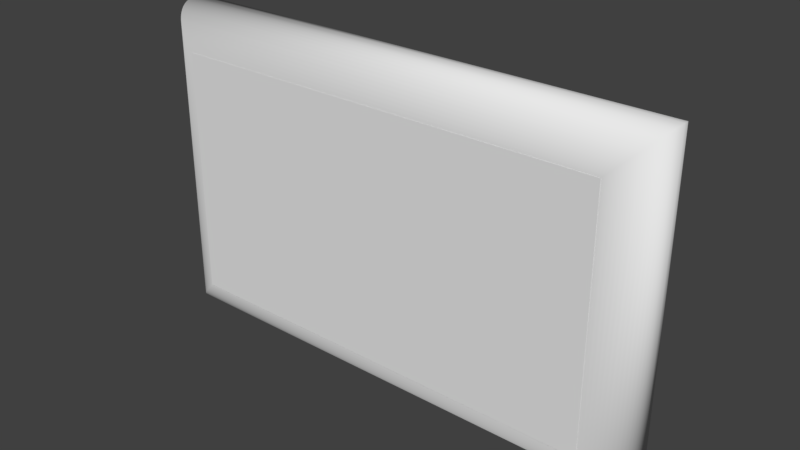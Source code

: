 # Source: r7x4.blend  (saved by Blender 2.79.0; exported with 4.5.12 LTS)
import bpy
from mathutils import Matrix  # noqa: F401  (used for matrix-valued properties, if any)

bpy.ops.wm.read_factory_settings(use_empty=True)
scene = bpy.context.scene
scene.name = 'Scene'

# ---- collections
col_collection_1 = bpy.data.collections.new('Collection 1'); scene.collection.children.link(col_collection_1)

# ---- materials (node trees are filled in below, after node groups)
mat_mat_003 = bpy.data.materials.new('Mat.003')
mat_mat_003.alpha_threshold = 0.0
mat_mat_003.use_transparent_shadow = False
mat_mat_003.roughness = 0.5

# ---- material node trees

# ---- world
world_world = bpy.data.worlds.new('World'); scene.world = world_world
world_world.color = (0.05088, 0.05088, 0.05088)
world_world.use_sun_shadow = False
world_world.sun_shadow_jitter_overblur = 0.0
world_world.cycles.sampling_method = 'MANUAL'

# ---- meshes
me_rama_1 = bpy.data.meshes.new('rama_1')
me_rama_1.from_pydata([(82.04, 0.0, 0.0), (81.98, -1.279, 0.06176), (-81.98, -1.279, 0.06176), (-82.04, 0.0, 0.0), (81.8, -2.522, 0.2432), (-81.8, -2.522, 0.2432), (81.5, -3.724, 0.5386), (-81.5, -3.724, 0.5386), (81.1, -4.878, 0.9423), (-81.1, -4.878, 0.9423), (80.6, -5.98, 1.448), (-80.6, -5.98, 1.448), (79.99, -7.023, 2.051), (-79.99, -7.023, 2.051), (79.3, -8.002, 2.745), (-79.3, -8.002, 2.745), (78.52, -8.911, 3.525), (-78.52, -8.911, 3.525), (77.66, -9.744, 4.384), (-77.66, -9.744, 4.384), (76.73, -10.5, 5.316), (-76.73, -10.5, 5.316), (75.73, -11.16, 6.317), (-75.73, -11.16, 6.317), (74.66, -11.73, 7.381), (-74.66, -11.73, 7.381), (73.54, -12.2, 8.501), (-73.54, -12.2, 8.501), (72.37, -12.57, 9.672), (-72.37, -12.57, 9.672), (71.16, -12.83, 10.89), (-71.16, -12.83, 10.89), (70.32, -12.94, 11.72), (-70.32, -12.94, 11.72), (69.04, -13.0, 13.0), (-69.04, -13.0, 13.0), (67.76, -12.94, 14.28), (-67.76, -12.94, 14.28), (66.52, -12.76, 15.52), (-66.52, -12.76, 15.52), (65.32, -12.46, 16.72), (-65.32, -12.46, 16.72), (64.16, -12.06, 17.88), (-64.16, -12.06, 17.88), (63.06, -11.55, 18.98), (-63.06, -11.55, 18.98), (62.02, -10.95, 20.02), (-62.02, -10.95, 20.02), (61.04, -10.25, 21.0), (-61.04, -10.25, 21.0), (60.13, -9.475, 21.91), (-60.13, -9.475, 21.91), (59.3, -8.616, 22.74), (-59.3, -8.616, 22.74), (58.55, -7.684, 23.5), (-58.55, -7.684, 23.5), (57.88, -6.683, 24.16), (-57.88, -6.683, 24.16), (57.31, -5.619, 24.73), (-57.31, -5.619, 24.73), (56.84, -4.499, 25.2), (-56.84, -4.499, 25.2), (56.47, -3.328, 25.57), (-56.47, -3.328, 25.57), (56.21, -2.112, 25.83), (-56.21, -2.112, 25.83), (56.11, -1.279, 25.94), (-56.11, -1.279, 25.94), (56.04, -4.236e-06, 26.0), (-56.04, -4.236e-06, 26.0), (56.11, 1.279, 25.94), (-56.11, 1.279, 25.94), (56.29, 2.522, 25.76), (-56.29, 2.522, 25.76), (56.58, 3.724, 25.46), (-56.58, 3.724, 25.46), (56.99, 4.878, 25.06), (-56.99, 4.878, 25.06), (57.49, 5.98, 24.55), (-57.49, 5.98, 24.55), (58.09, 7.023, 23.95), (-58.09, 7.023, 23.95), (58.79, 8.002, 23.25), (-58.79, 8.002, 23.25), (59.57, 8.911, 22.48), (-59.57, 8.911, 22.48), (60.43, 9.744, 21.62), (-60.43, 9.744, 21.62), (61.36, 10.5, 20.68), (-61.36, 10.5, 20.68), (62.36, 11.16, 19.68), (-62.36, 11.16, 19.68), (63.42, 11.73, 18.62), (-63.42, 11.73, 18.62), (64.54, 12.2, 17.5), (-64.54, 12.2, 17.5), (65.72, 12.57, 16.33), (-65.72, 12.57, 16.33), (66.93, 12.83, 15.11), (-66.93, 12.83, 15.11), (67.76, 12.94, 14.28), (-67.76, 12.94, 14.28), (69.04, 13.0, 13.0), (-69.04, 13.0, 13.0), (70.32, 12.94, 11.72), (-70.32, 12.94, 11.72), (71.57, 12.76, 10.48), (-71.57, 12.76, 10.48), (72.77, 12.46, 9.276), (-72.77, 12.46, 9.276), (73.92, 12.06, 8.122), (-73.92, 12.06, 8.122), (75.02, 11.55, 7.02), (-75.02, 11.55, 7.02), (76.07, 10.95, 5.977), (-76.07, 10.95, 5.977), (77.05, 10.25, 4.998), (-77.05, 10.25, 4.998), (77.95, 9.475, 4.089), (-77.95, 9.475, 4.089), (78.79, 8.616, 3.256), (-78.79, 8.616, 3.256), (79.54, 7.684, 2.504), (-79.54, 7.684, 2.504), (80.2, 6.683, 1.84), (-80.2, 6.683, 1.84), (80.77, 5.619, 1.269), (-80.77, 5.619, 1.269), (81.25, 4.499, 0.7961), (-81.25, 4.499, 0.7961), (81.62, 3.328, 0.4278), (-81.62, 3.328, 0.4278), (81.87, 2.112, 0.1698), (-81.87, 2.112, 0.1698), (81.98, 1.279, 0.06176), (-81.98, 1.279, 0.06176), (82.04, -1.695e-05, 104.0), (81.98, -1.279, 104.0), (81.8, -2.522, 103.8), (81.5, -3.724, 103.5), (81.1, -4.878, 103.1), (80.6, -5.98, 102.6), (79.99, -7.023, 102.0), (79.3, -8.002, 101.3), (78.52, -8.911, 100.5), (77.66, -9.744, 99.67), (76.73, -10.5, 98.73), (75.73, -11.16, 97.73), (74.66, -11.73, 96.67), (73.54, -12.2, 95.55), (72.37, -12.57, 94.38), (71.16, -12.83, 93.16), (70.32, -12.94, 92.33), (69.04, -13.0, 91.05), (67.76, -12.94, 89.77), (66.52, -12.76, 88.53), (65.32, -12.46, 87.33), (64.16, -12.06, 86.17), (63.06, -11.55, 85.07), (62.02, -10.95, 84.03), (61.04, -10.25, 83.05), (60.13, -9.475, 82.14), (59.3, -8.616, 81.3), (58.55, -7.684, 80.55), (57.88, -6.683, 79.89), (57.31, -5.619, 79.32), (56.84, -4.499, 78.85), (56.47, -3.328, 78.48), (56.21, -2.112, 78.22), (56.11, -1.279, 78.11), (56.04, -1.272e-05, 78.05), (56.11, 1.279, 78.11), (56.29, 2.522, 78.29), (56.58, 3.724, 78.59), (56.99, 4.878, 78.99), (57.49, 5.98, 79.5), (58.09, 7.023, 80.1), (58.79, 8.002, 80.79), (59.57, 8.911, 81.57), (60.43, 9.744, 82.43), (61.36, 10.5, 83.37), (62.36, 11.16, 84.37), (63.42, 11.73, 85.43), (64.54, 12.2, 86.55), (65.72, 12.57, 87.72), (66.93, 12.83, 88.94), (67.76, 12.94, 89.77), (69.04, 13.0, 91.05), (70.32, 12.94, 92.33), (71.57, 12.76, 93.57), (72.77, 12.46, 94.77), (73.92, 12.06, 95.93), (75.02, 11.55, 97.03), (76.07, 10.95, 98.07), (77.05, 10.25, 99.05), (77.95, 9.475, 99.96), (78.79, 8.616, 100.8), (79.54, 7.684, 101.5), (80.2, 6.683, 102.2), (80.77, 5.619, 102.8), (81.25, 4.499, 103.3), (81.62, 3.328, 103.6), (81.87, 2.112, 103.9), (81.98, 1.279, 104.0), (-82.04, -1.695e-05, 104.0), (-81.98, -1.279, 104.0), (-81.8, -2.522, 103.8), (-81.5, -3.724, 103.5), (-81.1, -4.878, 103.1), (-80.6, -5.98, 102.6), (-79.99, -7.023, 102.0), (-79.3, -8.002, 101.3), (-78.52, -8.911, 100.5), (-77.66, -9.744, 99.67), (-76.73, -10.5, 98.73), (-75.73, -11.16, 97.73), (-74.66, -11.73, 96.67), (-73.54, -12.2, 95.55), (-72.37, -12.57, 94.38), (-71.16, -12.83, 93.16), (-70.32, -12.94, 92.33), (-69.04, -13.0, 91.05), (-67.76, -12.94, 89.77), (-66.52, -12.76, 88.53), (-65.32, -12.46, 87.33), (-64.16, -12.06, 86.17), (-63.06, -11.55, 85.07), (-62.02, -10.95, 84.03), (-61.04, -10.25, 83.05), (-60.13, -9.475, 82.14), (-59.3, -8.616, 81.3), (-58.55, -7.684, 80.55), (-57.88, -6.683, 79.89), (-57.31, -5.619, 79.32), (-56.84, -4.499, 78.85), (-56.47, -3.328, 78.48), (-56.21, -2.112, 78.22), (-56.11, -1.279, 78.11), (-56.04, -1.272e-05, 78.05), (-56.11, 1.279, 78.11), (-56.29, 2.522, 78.29), (-56.58, 3.724, 78.59), (-56.99, 4.878, 78.99), (-57.49, 5.98, 79.5), (-58.09, 7.023, 80.1), (-58.79, 8.002, 80.79), (-59.57, 8.911, 81.57), (-60.43, 9.744, 82.43), (-61.36, 10.5, 83.37), (-62.36, 11.16, 84.37), (-63.42, 11.73, 85.43), (-64.54, 12.2, 86.55), (-65.72, 12.57, 87.72), (-66.93, 12.83, 88.94), (-67.76, 12.94, 89.77), (-69.04, 13.0, 91.05), (-70.32, 12.94, 92.33), (-71.57, 12.76, 93.57), (-72.77, 12.46, 94.77), (-73.92, 12.06, 95.93), (-75.02, 11.55, 97.03), (-76.07, 10.95, 98.07), (-77.05, 10.25, 99.05), (-77.95, 9.475, 99.96), (-78.79, 8.616, 100.8), (-79.54, 7.684, 101.5), (-80.2, 6.683, 102.2), (-80.77, 5.619, 102.8), (-81.25, 4.499, 103.3), (-81.62, 3.328, 103.6), (-81.87, 2.112, 103.9), (-81.98, 1.279, 104.0)], [], [(0, 1, 2, 3), (1, 4, 5, 2), (4, 6, 7, 5), (6, 8, 9, 7), (8, 10, 11, 9), (10, 12, 13, 11), (12, 14, 15, 13), (14, 16, 17, 15), (16, 18, 19, 17), (18, 20, 21, 19), (20, 22, 23, 21), (22, 24, 25, 23), (24, 26, 27, 25), (26, 28, 29, 27), (28, 30, 31, 29), (30, 32, 33, 31), (32, 34, 35, 33), (34, 36, 37, 35), (36, 38, 39, 37), (38, 40, 41, 39), (40, 42, 43, 41), (42, 44, 45, 43), (44, 46, 47, 45), (46, 48, 49, 47), (48, 50, 51, 49), (50, 52, 53, 51), (52, 54, 55, 53), (54, 56, 57, 55), (56, 58, 59, 57), (58, 60, 61, 59), (60, 62, 63, 61), (62, 64, 65, 63), (64, 66, 67, 65), (66, 68, 69, 67), (68, 70, 71, 69), (70, 72, 73, 71), (72, 74, 75, 73), (74, 76, 77, 75), (76, 78, 79, 77), (78, 80, 81, 79), (80, 82, 83, 81), (82, 84, 85, 83), (84, 86, 87, 85), (86, 88, 89, 87), (88, 90, 91, 89), (90, 92, 93, 91), (92, 94, 95, 93), (94, 96, 97, 95), (96, 98, 99, 97), (98, 100, 101, 99), (100, 102, 103, 101), (102, 104, 105, 103), (104, 106, 107, 105), (106, 108, 109, 107), (108, 110, 111, 109), (110, 112, 113, 111), (112, 114, 115, 113), (114, 116, 117, 115), (116, 118, 119, 117), (118, 120, 121, 119), (120, 122, 123, 121), (122, 124, 125, 123), (124, 126, 127, 125), (126, 128, 129, 127), (128, 130, 131, 129), (130, 132, 133, 131), (132, 134, 135, 133), (134, 0, 3, 135), (136, 137, 1, 0), (137, 138, 4, 1), (138, 139, 6, 4), (139, 140, 8, 6), (140, 141, 10, 8), (141, 142, 12, 10), (142, 143, 14, 12), (143, 144, 16, 14), (144, 145, 18, 16), (145, 146, 20, 18), (146, 147, 22, 20), (147, 148, 24, 22), (148, 149, 26, 24), (149, 150, 28, 26), (150, 151, 30, 28), (151, 152, 32, 30), (152, 153, 34, 32), (153, 154, 36, 34), (154, 155, 38, 36), (155, 156, 40, 38), (156, 157, 42, 40), (157, 158, 44, 42), (158, 159, 46, 44), (159, 160, 48, 46), (160, 161, 50, 48), (161, 162, 52, 50), (162, 163, 54, 52), (163, 164, 56, 54), (164, 165, 58, 56), (165, 166, 60, 58), (166, 167, 62, 60), (167, 168, 64, 62), (168, 169, 66, 64), (169, 170, 68, 66), (170, 171, 70, 68), (171, 172, 72, 70), (172, 173, 74, 72), (173, 174, 76, 74), (174, 175, 78, 76), (175, 176, 80, 78), (176, 177, 82, 80), (177, 178, 84, 82), (178, 179, 86, 84), (179, 180, 88, 86), (180, 181, 90, 88), (181, 182, 92, 90), (182, 183, 94, 92), (183, 184, 96, 94), (184, 185, 98, 96), (185, 186, 100, 98), (186, 187, 102, 100), (187, 188, 104, 102), (188, 189, 106, 104), (189, 190, 108, 106), (190, 191, 110, 108), (191, 192, 112, 110), (192, 193, 114, 112), (193, 194, 116, 114), (194, 195, 118, 116), (195, 196, 120, 118), (196, 197, 122, 120), (197, 198, 124, 122), (198, 199, 126, 124), (199, 200, 128, 126), (200, 201, 130, 128), (201, 202, 132, 130), (202, 203, 134, 132), (203, 136, 0, 134), (204, 205, 137, 136), (205, 206, 138, 137), (206, 207, 139, 138), (207, 208, 140, 139), (208, 209, 141, 140), (209, 210, 142, 141), (210, 211, 143, 142), (211, 212, 144, 143), (212, 213, 145, 144), (213, 214, 146, 145), (214, 215, 147, 146), (215, 216, 148, 147), (216, 217, 149, 148), (217, 218, 150, 149), (218, 219, 151, 150), (219, 220, 152, 151), (220, 221, 153, 152), (221, 222, 154, 153), (222, 223, 155, 154), (223, 224, 156, 155), (224, 225, 157, 156), (225, 226, 158, 157), (226, 227, 159, 158), (227, 228, 160, 159), (228, 229, 161, 160), (229, 230, 162, 161), (230, 231, 163, 162), (231, 232, 164, 163), (232, 233, 165, 164), (233, 234, 166, 165), (234, 235, 167, 166), (235, 236, 168, 167), (236, 237, 169, 168), (237, 238, 170, 169), (238, 239, 171, 170), (239, 240, 172, 171), (240, 241, 173, 172), (241, 242, 174, 173), (242, 243, 175, 174), (243, 244, 176, 175), (244, 245, 177, 176), (245, 246, 178, 177), (246, 247, 179, 178), (247, 248, 180, 179), (248, 249, 181, 180), (249, 250, 182, 181), (250, 251, 183, 182), (251, 252, 184, 183), (252, 253, 185, 184), (253, 254, 186, 185), (254, 255, 187, 186), (255, 256, 188, 187), (256, 257, 189, 188), (257, 258, 190, 189), (258, 259, 191, 190), (259, 260, 192, 191), (260, 261, 193, 192), (261, 262, 194, 193), (262, 263, 195, 194), (263, 264, 196, 195), (264, 265, 197, 196), (265, 266, 198, 197), (266, 267, 199, 198), (267, 268, 200, 199), (268, 269, 201, 200), (269, 270, 202, 201), (270, 271, 203, 202), (271, 204, 136, 203), (3, 2, 205, 204), (2, 5, 206, 205), (5, 7, 207, 206), (7, 9, 208, 207), (9, 11, 209, 208), (11, 13, 210, 209), (13, 15, 211, 210), (15, 17, 212, 211), (17, 19, 213, 212), (19, 21, 214, 213), (21, 23, 215, 214), (23, 25, 216, 215), (25, 27, 217, 216), (27, 29, 218, 217), (29, 31, 219, 218), (31, 33, 220, 219), (33, 35, 221, 220), (35, 37, 222, 221), (37, 39, 223, 222), (39, 41, 224, 223), (41, 43, 225, 224), (43, 45, 226, 225), (45, 47, 227, 226), (47, 49, 228, 227), (49, 51, 229, 228), (51, 53, 230, 229), (53, 55, 231, 230), (55, 57, 232, 231), (57, 59, 233, 232), (59, 61, 234, 233), (61, 63, 235, 234), (63, 65, 236, 235), (65, 67, 237, 236), (67, 69, 238, 237), (69, 71, 239, 238), (71, 73, 240, 239), (73, 75, 241, 240), (75, 77, 242, 241), (77, 79, 243, 242), (79, 81, 244, 243), (81, 83, 245, 244), (83, 85, 246, 245), (85, 87, 247, 246), (87, 89, 248, 247), (89, 91, 249, 248), (91, 93, 250, 249), (93, 95, 251, 250), (95, 97, 252, 251), (97, 99, 253, 252), (99, 101, 254, 253), (101, 103, 255, 254), (103, 105, 256, 255), (105, 107, 257, 256), (107, 109, 258, 257), (109, 111, 259, 258), (111, 113, 260, 259), (113, 115, 261, 260), (115, 117, 262, 261), (117, 119, 263, 262), (119, 121, 264, 263), (121, 123, 265, 264), (123, 125, 266, 265), (125, 127, 267, 266), (127, 129, 268, 267), (129, 131, 269, 268), (131, 133, 270, 269), (133, 135, 271, 270), (135, 3, 204, 271)])
me_rama_1.polygons.foreach_set('use_smooth', [True] * 272)
_uv = me_rama_1.uv_layers.new(name='UVMap')
_uv.uv.foreach_set('vector', [0.0, 0.6806, 0.015, 0.6806, 0.015, 1.0, 0.0, 1.0, 0.015, 0.6806, 0.03, 0.6806, 0.03, 1.0, 0.015, 1.0, 0.03, 0.6806, 0.045, 0.6806, 0.045, 1.0, 0.03, 1.0, 0.045, 0.6806, 0.06, 0.6806, 0.06, 1.0, 0.045, 1.0, 0.06, 0.6806, 0.075, 0.6806, 0.075, 1.0, 0.06, 1.0, 0.075, 0.6806, 0.09, 0.6806, 0.09, 1.0, 0.075, 1.0, 0.09, 0.6806, 0.105, 0.6806, 0.105, 1.0, 0.09, 1.0, 0.105, 0.6806, 0.12, 0.6806, 0.12, 1.0, 0.105, 1.0, 0.12, 0.6806, 0.135, 0.6806, 0.135, 1.0, 0.12, 1.0, 0.135, 0.6806, 0.15, 0.6806, 0.15, 1.0, 0.135, 1.0, 0.15, 0.6806, 0.165, 0.6806, 0.165, 1.0, 0.15, 1.0, 0.165, 0.6806, 0.18, 0.6806, 0.18, 1.0, 0.165, 1.0, 0.18, 0.6806, 0.195, 0.6806, 0.195, 1.0, 0.18, 1.0, 0.195, 0.6806, 0.21, 0.6806, 0.21, 1.0, 0.195, 1.0, 0.21, 0.6806, 0.225, 0.6806, 0.225, 1.0, 0.21, 1.0, 0.225, 0.6806, 0.235, 0.6806, 0.235, 1.0, 0.225, 1.0, 0.235, 0.6806, 0.25, 0.6806, 0.25, 1.0, 0.235, 1.0, 0.25, 0.6806, 0.265, 0.6806, 0.265, 1.0, 0.25, 1.0, 0.265, 0.6806, 0.28, 0.6806, 0.28, 1.0, 0.265, 1.0, 0.28, 0.6806, 0.295, 0.6806, 0.295, 1.0, 0.28, 1.0, 0.295, 0.6806, 0.31, 0.6806, 0.31, 1.0, 0.295, 1.0, 0.31, 0.6806, 0.325, 0.6806, 0.325, 1.0, 0.31, 1.0, 0.325, 0.6806, 0.34, 0.6806, 0.34, 1.0, 0.325, 1.0, 0.34, 0.6806, 0.355, 0.6806, 0.355, 1.0, 0.34, 1.0, 0.355, 0.6806, 0.37, 0.6806, 0.37, 1.0, 0.355, 1.0, 0.37, 0.6806, 0.385, 0.6806, 0.385, 1.0, 0.37, 1.0, 0.385, 0.6806, 0.4, 0.6806, 0.4, 1.0, 0.385, 1.0, 0.4, 0.6806, 0.415, 0.6806, 0.415, 1.0, 0.4, 1.0, 0.415, 0.6806, 0.43, 0.6806, 0.43, 1.0, 0.415, 1.0, 0.43, 0.6806, 0.445, 0.6806, 0.445, 1.0, 0.43, 1.0, 0.445, 0.6806, 0.46, 0.6806, 0.46, 1.0, 0.445, 1.0, 0.46, 0.6806, 0.475, 0.6806, 0.475, 1.0, 0.46, 1.0, 0.475, 0.6806, 0.485, 0.6806, 0.485, 1.0, 0.475, 1.0, 0.485, 0.6806, 0.5, 0.6806, 0.5, 1.0, 0.485, 1.0, 0.5, 0.6806, 0.515, 0.6806, 0.515, 1.0, 0.5, 1.0, 0.515, 0.6806, 0.53, 0.6806, 0.53, 1.0, 0.515, 1.0, 0.53, 0.6806, 0.545, 0.6806, 0.545, 1.0, 0.53, 1.0, 0.545, 0.6806, 0.56, 0.6806, 0.56, 1.0, 0.545, 1.0, 0.56, 0.6806, 0.575, 0.6806, 0.575, 1.0, 0.56, 1.0, 0.575, 0.6806, 0.59, 0.6806, 0.59, 1.0, 0.575, 1.0, 0.59, 0.6806, 0.605, 0.6806, 0.605, 1.0, 0.59, 1.0, 0.605, 0.6806, 0.62, 0.6806, 0.62, 1.0, 0.605, 1.0, 0.62, 0.6806, 0.635, 0.6806, 0.635, 1.0, 0.62, 1.0, 0.635, 0.6806, 0.65, 0.6806, 0.65, 1.0, 0.635, 1.0, 0.65, 0.6806, 0.665, 0.6806, 0.665, 1.0, 0.65, 1.0, 0.665, 0.6806, 0.68, 0.6806, 0.68, 1.0, 0.665, 1.0, 0.68, 0.6806, 0.695, 0.6806, 0.695, 1.0, 0.68, 1.0, 0.695, 0.6806, 0.71, 0.6806, 0.71, 1.0, 0.695, 1.0, 0.71, 0.6806, 0.725, 0.6806, 0.725, 1.0, 0.71, 1.0, 0.725, 0.6806, 0.735, 0.6806, 0.735, 1.0, 0.725, 1.0, 0.735, 0.6806, 0.75, 0.6806, 0.75, 1.0, 0.735, 1.0, 0.75, 0.6806, 0.765, 0.6806, 0.765, 1.0, 0.75, 1.0, 0.765, 0.6806, 0.78, 0.6806, 0.78, 1.0, 0.765, 1.0, 0.78, 0.6806, 0.795, 0.6806, 0.795, 1.0, 0.78, 1.0, 0.795, 0.6806, 0.81, 0.6806, 0.81, 1.0, 0.795, 1.0, 0.81, 0.6806, 0.825, 0.6806, 0.825, 1.0, 0.81, 1.0, 0.825, 0.6806, 0.84, 0.6806, 0.84, 1.0, 0.825, 1.0, 0.84, 0.6806, 0.855, 0.6806, 0.855, 1.0, 0.84, 1.0, 0.855, 0.6806, 0.87, 0.6806, 0.87, 1.0, 0.855, 1.0, 0.87, 0.6806, 0.885, 0.6806, 0.885, 1.0, 0.87, 1.0, 0.885, 0.6806, 0.9, 0.6806, 0.9, 1.0, 0.885, 1.0, 0.9, 0.6806, 0.915, 0.6806, 0.915, 1.0, 0.9, 1.0, 0.915, 0.6806, 0.93, 0.6806, 0.93, 1.0, 0.915, 1.0, 0.93, 0.6806, 0.945, 0.6806, 0.945, 1.0, 0.93, 1.0, 0.945, 0.6806, 0.96, 0.6806, 0.96, 1.0, 0.945, 1.0, 0.96, 0.6806, 0.975, 0.6806, 0.975, 1.0, 0.96, 1.0, 0.975, 0.6806, 0.985, 0.6806, 0.985, 1.0, 0.975, 1.0, 0.985, 0.6806, 1.0, 0.6806, 1.0, 1.0, 0.985, 1.0, 0.0, 0.5, 0.015, 0.5, 0.015, 0.6806, 0.0, 0.6806, 0.015, 0.5, 0.03, 0.5, 0.03, 0.6806, 0.015, 0.6806, 0.03, 0.5, 0.045, 0.5, 0.045, 0.6806, 0.03, 0.6806, 0.045, 0.5, 0.06, 0.5, 0.06, 0.6806, 0.045, 0.6806, 0.06, 0.5, 0.075, 0.5, 0.075, 0.6806, 0.06, 0.6806, 0.075, 0.5, 0.09, 0.5, 0.09, 0.6806, 0.075, 0.6806, 0.09, 0.5, 0.105, 0.5, 0.105, 0.6806, 0.09, 0.6806, 0.105, 0.5, 0.12, 0.5, 0.12, 0.6806, 0.105, 0.6806, 0.12, 0.5, 0.135, 0.5, 0.135, 0.6806, 0.12, 0.6806, 0.135, 0.5, 0.15, 0.5, 0.15, 0.6806, 0.135, 0.6806, 0.15, 0.5, 0.165, 0.5, 0.165, 0.6806, 0.15, 0.6806, 0.165, 0.5, 0.18, 0.5, 0.18, 0.6806, 0.165, 0.6806, 0.18, 0.5, 0.195, 0.5, 0.195, 0.6806, 0.18, 0.6806, 0.195, 0.5, 0.21, 0.5, 0.21, 0.6806, 0.195, 0.6806, 0.21, 0.5, 0.225, 0.5, 0.225, 0.6806, 0.21, 0.6806, 0.225, 0.5, 0.235, 0.5, 0.235, 0.6806, 0.225, 0.6806, 0.235, 0.5, 0.25, 0.5, 0.25, 0.6806, 0.235, 0.6806, 0.25, 0.5, 0.265, 0.5, 0.265, 0.6806, 0.25, 0.6806, 0.265, 0.5, 0.28, 0.5, 0.28, 0.6806, 0.265, 0.6806, 0.28, 0.5, 0.295, 0.5, 0.295, 0.6806, 0.28, 0.6806, 0.295, 0.5, 0.31, 0.5, 0.31, 0.6806, 0.295, 0.6806, 0.31, 0.5, 0.325, 0.5, 0.325, 0.6806, 0.31, 0.6806, 0.325, 0.5, 0.34, 0.5, 0.34, 0.6806, 0.325, 0.6806, 0.34, 0.5, 0.355, 0.5, 0.355, 0.6806, 0.34, 0.6806, 0.355, 0.5, 0.37, 0.5, 0.37, 0.6806, 0.355, 0.6806, 0.37, 0.5, 0.385, 0.5, 0.385, 0.6806, 0.37, 0.6806, 0.385, 0.5, 0.4, 0.5, 0.4, 0.6806, 0.385, 0.6806, 0.4, 0.5, 0.415, 0.5, 0.415, 0.6806, 0.4, 0.6806, 0.415, 0.5, 0.43, 0.5, 0.43, 0.6806, 0.415, 0.6806, 0.43, 0.5, 0.445, 0.5, 0.445, 0.6806, 0.43, 0.6806, 0.445, 0.5, 0.46, 0.5, 0.46, 0.6806, 0.445, 0.6806, 0.46, 0.5, 0.475, 0.5, 0.475, 0.6806, 0.46, 0.6806, 0.475, 0.5, 0.485, 0.5, 0.485, 0.6806, 0.475, 0.6806, 0.485, 0.5, 0.5, 0.5, 0.5, 0.6806, 0.485, 0.6806, 0.5, 0.5, 0.515, 0.5, 0.515, 0.6806, 0.5, 0.6806, 0.515, 0.5, 0.53, 0.5, 0.53, 0.6806, 0.515, 0.6806, 0.53, 0.5, 0.545, 0.5, 0.545, 0.6806, 0.53, 0.6806, 0.545, 0.5, 0.56, 0.5, 0.56, 0.6806, 0.545, 0.6806, 0.56, 0.5, 0.575, 0.5, 0.575, 0.6806, 0.56, 0.6806, 0.575, 0.5, 0.59, 0.5, 0.59, 0.6806, 0.575, 0.6806, 0.59, 0.5, 0.605, 0.5, 0.605, 0.6806, 0.59, 0.6806, 0.605, 0.5, 0.62, 0.5, 0.62, 0.6806, 0.605, 0.6806, 0.62, 0.5, 0.635, 0.5, 0.635, 0.6806, 0.62, 0.6806, 0.635, 0.5, 0.65, 0.5, 0.65, 0.6806, 0.635, 0.6806, 0.65, 0.5, 0.665, 0.5, 0.665, 0.6806, 0.65, 0.6806, 0.665, 0.5, 0.68, 0.5, 0.68, 0.6806, 0.665, 0.6806, 0.68, 0.5, 0.695, 0.5, 0.695, 0.6806, 0.68, 0.6806, 0.695, 0.5, 0.71, 0.5, 0.71, 0.6806, 0.695, 0.6806, 0.71, 0.5, 0.725, 0.5, 0.725, 0.6806, 0.71, 0.6806, 0.725, 0.5, 0.735, 0.5, 0.735, 0.6806, 0.725, 0.6806, 0.735, 0.5, 0.75, 0.5, 0.75, 0.6806, 0.735, 0.6806, 0.75, 0.5, 0.765, 0.5, 0.765, 0.6806, 0.75, 0.6806, 0.765, 0.5, 0.78, 0.5, 0.78, 0.6806, 0.765, 0.6806, 0.78, 0.5, 0.795, 0.5, 0.795, 0.6806, 0.78, 0.6806, 0.795, 0.5, 0.81, 0.5, 0.81, 0.6806, 0.795, 0.6806, 0.81, 0.5, 0.825, 0.5, 0.825, 0.6806, 0.81, 0.6806, 0.825, 0.5, 0.84, 0.5, 0.84, 0.6806, 0.825, 0.6806, 0.84, 0.5, 0.855, 0.5, 0.855, 0.6806, 0.84, 0.6806, 0.855, 0.5, 0.87, 0.5, 0.87, 0.6806, 0.855, 0.6806, 0.87, 0.5, 0.885, 0.5, 0.885, 0.6806, 0.87, 0.6806, 0.885, 0.5, 0.9, 0.5, 0.9, 0.6806, 0.885, 0.6806, 0.9, 0.5, 0.915, 0.5, 0.915, 0.6806, 0.9, 0.6806, 0.915, 0.5, 0.93, 0.5, 0.93, 0.6806, 0.915, 0.6806, 0.93, 0.5, 0.945, 0.5, 0.945, 0.6806, 0.93, 0.6806, 0.945, 0.5, 0.96, 0.5, 0.96, 0.6806, 0.945, 0.6806, 0.96, 0.5, 0.975, 0.5, 0.975, 0.6806, 0.96, 0.6806, 0.975, 0.5, 0.985, 0.5, 0.985, 0.6806, 0.975, 0.6806, 0.985, 0.5, 1.0, 0.5, 1.0, 0.6806, 0.985, 0.6806, 0.0, 0.1806, 0.015, 0.1806, 0.015, 0.5, 0.0, 0.5, 0.015, 0.1806, 0.03, 0.1806, 0.03, 0.5, 0.015, 0.5, 0.03, 0.1806, 0.045, 0.1806, 0.045, 0.5, 0.03, 0.5, 0.045, 0.1806, 0.06, 0.1806, 0.06, 0.5, 0.045, 0.5, 0.06, 0.1806, 0.075, 0.1806, 0.075, 0.5, 0.06, 0.5, 0.075, 0.1806, 0.09, 0.1806, 0.09, 0.5, 0.075, 0.5, 0.09, 0.1806, 0.105, 0.1806, 0.105, 0.5, 0.09, 0.5, 0.105, 0.1806, 0.12, 0.1806, 0.12, 0.5, 0.105, 0.5, 0.12, 0.1806, 0.135, 0.1806, 0.135, 0.5, 0.12, 0.5, 0.135, 0.1806, 0.15, 0.1806, 0.15, 0.5, 0.135, 0.5, 0.15, 0.1806, 0.165, 0.1806, 0.165, 0.5, 0.15, 0.5, 0.165, 0.1806, 0.18, 0.1806, 0.18, 0.5, 0.165, 0.5, 0.18, 0.1806, 0.195, 0.1806, 0.195, 0.5, 0.18, 0.5, 0.195, 0.1806, 0.21, 0.1806, 0.21, 0.5, 0.195, 0.5, 0.21, 0.1806, 0.225, 0.1806, 0.225, 0.5, 0.21, 0.5, 0.225, 0.1806, 0.235, 0.1806, 0.235, 0.5, 0.225, 0.5, 0.235, 0.1806, 0.25, 0.1806, 0.25, 0.5, 0.235, 0.5, 0.25, 0.1806, 0.265, 0.1806, 0.265, 0.5, 0.25, 0.5, 0.265, 0.1806, 0.28, 0.1806, 0.28, 0.5, 0.265, 0.5, 0.28, 0.1806, 0.295, 0.1806, 0.295, 0.5, 0.28, 0.5, 0.295, 0.1806, 0.31, 0.1806, 0.31, 0.5, 0.295, 0.5, 0.31, 0.1806, 0.325, 0.1806, 0.325, 0.5, 0.31, 0.5, 0.325, 0.1806, 0.34, 0.1806, 0.34, 0.5, 0.325, 0.5, 0.34, 0.1806, 0.355, 0.1806, 0.355, 0.5, 0.34, 0.5, 0.355, 0.1806, 0.37, 0.1806, 0.37, 0.5, 0.355, 0.5, 0.37, 0.1806, 0.385, 0.1806, 0.385, 0.5, 0.37, 0.5, 0.385, 0.1806, 0.4, 0.1806, 0.4, 0.5, 0.385, 0.5, 0.4, 0.1806, 0.415, 0.1806, 0.415, 0.5, 0.4, 0.5, 0.415, 0.1806, 0.43, 0.1806, 0.43, 0.5, 0.415, 0.5, 0.43, 0.1806, 0.445, 0.1806, 0.445, 0.5, 0.43, 0.5, 0.445, 0.1806, 0.46, 0.1806, 0.46, 0.5, 0.445, 0.5, 0.46, 0.1806, 0.475, 0.1806, 0.475, 0.5, 0.46, 0.5, 0.475, 0.1806, 0.485, 0.1806, 0.485, 0.5, 0.475, 0.5, 0.485, 0.1806, 0.5, 0.1806, 0.5, 0.5, 0.485, 0.5, 0.5, 0.1806, 0.515, 0.1806, 0.515, 0.5, 0.5, 0.5, 0.515, 0.1806, 0.53, 0.1806, 0.53, 0.5, 0.515, 0.5, 0.53, 0.1806, 0.545, 0.1806, 0.545, 0.5, 0.53, 0.5, 0.545, 0.1806, 0.56, 0.1806, 0.56, 0.5, 0.545, 0.5, 0.56, 0.1806, 0.575, 0.1806, 0.575, 0.5, 0.56, 0.5, 0.575, 0.1806, 0.59, 0.1806, 0.59, 0.5, 0.575, 0.5, 0.59, 0.1806, 0.605, 0.1806, 0.605, 0.5, 0.59, 0.5, 0.605, 0.1806, 0.62, 0.1806, 0.62, 0.5, 0.605, 0.5, 0.62, 0.1806, 0.635, 0.1806, 0.635, 0.5, 0.62, 0.5, 0.635, 0.1806, 0.65, 0.1806, 0.65, 0.5, 0.635, 0.5, 0.65, 0.1806, 0.665, 0.1806, 0.665, 0.5, 0.65, 0.5, 0.665, 0.1806, 0.68, 0.1806, 0.68, 0.5, 0.665, 0.5, 0.68, 0.1806, 0.695, 0.1806, 0.695, 0.5, 0.68, 0.5, 0.695, 0.1806, 0.71, 0.1806, 0.71, 0.5, 0.695, 0.5, 0.71, 0.1806, 0.725, 0.1806, 0.725, 0.5, 0.71, 0.5, 0.725, 0.1806, 0.735, 0.1806, 0.735, 0.5, 0.725, 0.5, 0.735, 0.1806, 0.75, 0.1806, 0.75, 0.5, 0.735, 0.5, 0.75, 0.1806, 0.765, 0.1806, 0.765, 0.5, 0.75, 0.5, 0.765, 0.1806, 0.78, 0.1806, 0.78, 0.5, 0.765, 0.5, 0.78, 0.1806, 0.795, 0.1806, 0.795, 0.5, 0.78, 0.5, 0.795, 0.1806, 0.81, 0.1806, 0.81, 0.5, 0.795, 0.5, 0.81, 0.1806, 0.825, 0.1806, 0.825, 0.5, 0.81, 0.5, 0.825, 0.1806, 0.84, 0.1806, 0.84, 0.5, 0.825, 0.5, 0.84, 0.1806, 0.855, 0.1806, 0.855, 0.5, 0.84, 0.5, 0.855, 0.1806, 0.87, 0.1806, 0.87, 0.5, 0.855, 0.5, 0.87, 0.1806, 0.885, 0.1806, 0.885, 0.5, 0.87, 0.5, 0.885, 0.1806, 0.9, 0.1806, 0.9, 0.5, 0.885, 0.5, 0.9, 0.1806, 0.915, 0.1806, 0.915, 0.5, 0.9, 0.5, 0.915, 0.1806, 0.93, 0.1806, 0.93, 0.5, 0.915, 0.5, 0.93, 0.1806, 0.945, 0.1806, 0.945, 0.5, 0.93, 0.5, 0.945, 0.1806, 0.96, 0.1806, 0.96, 0.5, 0.945, 0.5, 0.96, 0.1806, 0.975, 0.1806, 0.975, 0.5, 0.96, 0.5, 0.975, 0.1806, 0.985, 0.1806, 0.985, 0.5, 0.975, 0.5, 0.985, 0.1806, 1.0, 0.1806, 1.0, 0.5, 0.985, 0.5, 0.0, 0.0, 0.015, 0.0, 0.015, 0.1806, 0.0, 0.1806, 0.015, 0.0, 0.03, 0.0, 0.03, 0.1806, 0.015, 0.1806, 0.03, 0.0, 0.045, 0.0, 0.045, 0.1806, 0.03, 0.1806, 0.045, 0.0, 0.06, 0.0, 0.06, 0.1806, 0.045, 0.1806, 0.06, 0.0, 0.075, 0.0, 0.075, 0.1806, 0.06, 0.1806, 0.075, 0.0, 0.09, 0.0, 0.09, 0.1806, 0.075, 0.1806, 0.09, 0.0, 0.105, 0.0, 0.105, 0.1806, 0.09, 0.1806, 0.105, 0.0, 0.12, 0.0, 0.12, 0.1806, 0.105, 0.1806, 0.12, 0.0, 0.135, 0.0, 0.135, 0.1806, 0.12, 0.1806, 0.135, 0.0, 0.15, 0.0, 0.15, 0.1806, 0.135, 0.1806, 0.15, 0.0, 0.165, 0.0, 0.165, 0.1806, 0.15, 0.1806, 0.165, 0.0, 0.18, 0.0, 0.18, 0.1806, 0.165, 0.1806, 0.18, 0.0, 0.195, 0.0, 0.195, 0.1806, 0.18, 0.1806, 0.195, 0.0, 0.21, 0.0, 0.21, 0.1806, 0.195, 0.1806, 0.21, 0.0, 0.225, 0.0, 0.225, 0.1806, 0.21, 0.1806, 0.225, 0.0, 0.235, 0.0, 0.235, 0.1806, 0.225, 0.1806, 0.235, 0.0, 0.25, 0.0, 0.25, 0.1806, 0.235, 0.1806, 0.25, 0.0, 0.265, 0.0, 0.265, 0.1806, 0.25, 0.1806, 0.265, 0.0, 0.28, 0.0, 0.28, 0.1806, 0.265, 0.1806, 0.28, 0.0, 0.295, 0.0, 0.295, 0.1806, 0.28, 0.1806, 0.295, 0.0, 0.31, 0.0, 0.31, 0.1806, 0.295, 0.1806, 0.31, 0.0, 0.325, 0.0, 0.325, 0.1806, 0.31, 0.1806, 0.325, 0.0, 0.34, 0.0, 0.34, 0.1806, 0.325, 0.1806, 0.34, 0.0, 0.355, 0.0, 0.355, 0.1806, 0.34, 0.1806, 0.355, 0.0, 0.37, 0.0, 0.37, 0.1806, 0.355, 0.1806, 0.37, 0.0, 0.385, 0.0, 0.385, 0.1806, 0.37, 0.1806, 0.385, 0.0, 0.4, 0.0, 0.4, 0.1806, 0.385, 0.1806, 0.4, 0.0, 0.415, 0.0, 0.415, 0.1806, 0.4, 0.1806, 0.415, 0.0, 0.43, 0.0, 0.43, 0.1806, 0.415, 0.1806, 0.43, 0.0, 0.445, 0.0, 0.445, 0.1806, 0.43, 0.1806, 0.445, 0.0, 0.46, 0.0, 0.46, 0.1806, 0.445, 0.1806, 0.46, 0.0, 0.475, 0.0, 0.475, 0.1806, 0.46, 0.1806, 0.475, 0.0, 0.485, 0.0, 0.485, 0.1806, 0.475, 0.1806, 0.485, 0.0, 0.5, 0.0, 0.5, 0.1806, 0.485, 0.1806, 0.5, 0.0, 0.515, 0.0, 0.515, 0.1806, 0.5, 0.1806, 0.515, 0.0, 0.53, 0.0, 0.53, 0.1806, 0.515, 0.1806, 0.53, 0.0, 0.545, 0.0, 0.545, 0.1806, 0.53, 0.1806, 0.545, 0.0, 0.56, 0.0, 0.56, 0.1806, 0.545, 0.1806, 0.56, 0.0, 0.575, 0.0, 0.575, 0.1806, 0.56, 0.1806, 0.575, 0.0, 0.59, 0.0, 0.59, 0.1806, 0.575, 0.1806, 0.59, 0.0, 0.605, 0.0, 0.605, 0.1806, 0.59, 0.1806, 0.605, 0.0, 0.62, 0.0, 0.62, 0.1806, 0.605, 0.1806, 0.62, 0.0, 0.635, 0.0, 0.635, 0.1806, 0.62, 0.1806, 0.635, 0.0, 0.65, 0.0, 0.65, 0.1806, 0.635, 0.1806, 0.65, 0.0, 0.665, 0.0, 0.665, 0.1806, 0.65, 0.1806, 0.665, 0.0, 0.68, 0.0, 0.68, 0.1806, 0.665, 0.1806, 0.68, 0.0, 0.695, 0.0, 0.695, 0.1806, 0.68, 0.1806, 0.695, 0.0, 0.71, 0.0, 0.71, 0.1806, 0.695, 0.1806, 0.71, 0.0, 0.725, 0.0, 0.725, 0.1806, 0.71, 0.1806, 0.725, 0.0, 0.735, 0.0, 0.735, 0.1806, 0.725, 0.1806, 0.735, 0.0, 0.75, 0.0, 0.75, 0.1806, 0.735, 0.1806, 0.75, 0.0, 0.765, 0.0, 0.765, 0.1806, 0.75, 0.1806, 0.765, 0.0, 0.78, 0.0, 0.78, 0.1806, 0.765, 0.1806, 0.78, 0.0, 0.795, 0.0, 0.795, 0.1806, 0.78, 0.1806, 0.795, 0.0, 0.81, 0.0, 0.81, 0.1806, 0.795, 0.1806, 0.81, 0.0, 0.825, 0.0, 0.825, 0.1806, 0.81, 0.1806, 0.825, 0.0, 0.84, 0.0, 0.84, 0.1806, 0.825, 0.1806, 0.84, 0.0, 0.855, 0.0, 0.855, 0.1806, 0.84, 0.1806, 0.855, 0.0, 0.87, 0.0, 0.87, 0.1806, 0.855, 0.1806, 0.87, 0.0, 0.885, 0.0, 0.885, 0.1806, 0.87, 0.1806, 0.885, 0.0, 0.9, 0.0, 0.9, 0.1806, 0.885, 0.1806, 0.9, 0.0, 0.915, 0.0, 0.915, 0.1806, 0.9, 0.1806, 0.915, 0.0, 0.93, 0.0, 0.93, 0.1806, 0.915, 0.1806, 0.93, 0.0, 0.945, 0.0, 0.945, 0.1806, 0.93, 0.1806, 0.945, 0.0, 0.96, 0.0, 0.96, 0.1806, 0.945, 0.1806, 0.96, 0.0, 0.975, 0.0, 0.975, 0.1806, 0.96, 0.1806, 0.975, 0.0, 0.985, 0.0, 0.985, 0.1806, 0.975, 0.1806, 0.985, 0.0, 1.0, 0.0, 1.0, 0.1806, 0.985, 0.1806])
me_rama_1.materials.append(mat_mat_003)
me_rama_1.use_remesh_preserve_volume = False
me_rama_1.use_remesh_preserve_attributes = False
me_rama_1.use_mirror_vertex_groups = False
me_rama_1.update()
me_baner_1 = bpy.data.meshes.new('baner_1')
me_baner_1.from_pydata([(-69.93, -13.07, 12.1), (69.96, -13.07, 12.1), (69.96, -13.07, 91.95), (-69.93, -13.07, 91.95)], [], [(0, 1, 2, 3)])
_uv = me_baner_1.uv_layers.new(name='UVMap')
_uv.uv.foreach_set('vector', [0.02592, 0.2389, 0.9746, 0.2389, 0.9746, 0.7804, 0.02592, 0.7804])
me_baner_1.materials.append(mat_mat_003)
me_baner_1.use_remesh_preserve_volume = False
me_baner_1.use_remesh_preserve_attributes = False
me_baner_1.use_mirror_vertex_groups = False
me_baner_1.update()

# ---- objects
ob_rama_1 = bpy.data.objects.new('rama_1', me_rama_1)
ob_baner_1 = bpy.data.objects.new('baner_1', me_baner_1)

# ---- transforms, parenting, visibility, modifiers, constraints
ob_rama_1.location = (0.0, 0.0, 0.0)
ob_rama_1.lineart.crease_threshold = 0.0
ob_baner_1.location = (0.0, 8.476e-06, 0.0)
ob_baner_1.lineart.crease_threshold = 0.0

# ---- collection membership
col_collection_1.objects.link(ob_rama_1)
col_collection_1.objects.link(ob_baner_1)

# ---- scene / render settings (as saved in the file)
scene.frame_start = 1; scene.frame_end = 250; scene.frame_set(1)
scene.render.engine = 'BLENDER_EEVEE_NEXT'
scene.render.resolution_percentage = 50
scene.render.dither_intensity = 0.0
scene.cycles.use_denoising = False
scene.cycles.samples = 128
scene.cycles.sampling_pattern = 'TABULATED_SOBOL'
scene.cycles.use_adaptive_sampling = False
scene.cycles.use_light_tree = False
scene.cycles.blur_glossy = 0.0
scene.cycles.sample_clamp_indirect = 0.0
scene.view_settings.view_transform = 'Standard'
scene.unit_settings.scale_length = 0.01
bpy.context.view_layer.update()

# ---- added for rendering (the .blend has no active camera and no usable light): camera, sun
cam_auto = bpy.data.cameras.new('AutoCamera')
cam_auto.lens = 50.0
cam_auto.sensor_width = 36.0
cam_auto.clip_end = 3183.17
ob_auto_camera = bpy.data.objects.new('AutoCamera', cam_auto)
scene.collection.objects.link(ob_auto_camera)
ob_auto_camera.location = (181.378, -217.69, 197.127)
ob_auto_camera.rotation_euler = (1.09748, -7.21219e-08, 0.694738)
scene.camera = ob_auto_camera
light_auto_sun = bpy.data.lights.new('AutoSun', 'SUN')
light_auto_sun.energy = 3.0
light_auto_sun.angle = 0.0523599
ob_auto_sun = bpy.data.objects.new('AutoSun', light_auto_sun)
scene.collection.objects.link(ob_auto_sun)
ob_auto_sun.rotation_euler = (0.872665, 0.174533, 0.523599)
bpy.context.view_layer.update()
